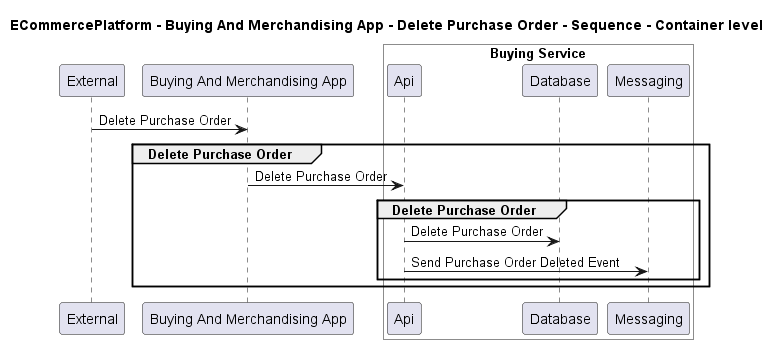

The diagram above was rendered by PlantUML. Its source (embedded in the PNG):
@startuml
!pragma layout smetana

title ECommercePlatform - Buying And Merchandising App - Delete Purchase Order - Sequence - Container level

participant "External" as C4InterFlow.SoftwareSystems.ExternalSystem
participant "Buying And Merchandising App" as ECommercePlatform.SoftwareSystems.BuyingAndMerchandisingApp

box "Buying Service" #White
    participant "Api" as ECommercePlatform.SoftwareSystems.BuyingService.Containers.Api
    participant "Database" as ECommercePlatform.SoftwareSystems.BuyingService.Containers.Database
    participant "Messaging" as ECommercePlatform.SoftwareSystems.BuyingService.Containers.Messaging
end box


C4InterFlow.SoftwareSystems.ExternalSystem -> ECommercePlatform.SoftwareSystems.BuyingAndMerchandisingApp : Delete Purchase Order
group Delete Purchase Order
ECommercePlatform.SoftwareSystems.BuyingAndMerchandisingApp -> ECommercePlatform.SoftwareSystems.BuyingService.Containers.Api : Delete Purchase Order
group Delete Purchase Order
ECommercePlatform.SoftwareSystems.BuyingService.Containers.Api -> ECommercePlatform.SoftwareSystems.BuyingService.Containers.Database : Delete Purchase Order
ECommercePlatform.SoftwareSystems.BuyingService.Containers.Api -> ECommercePlatform.SoftwareSystems.BuyingService.Containers.Messaging : Send Purchase Order Deleted Event
end
end


@enduml